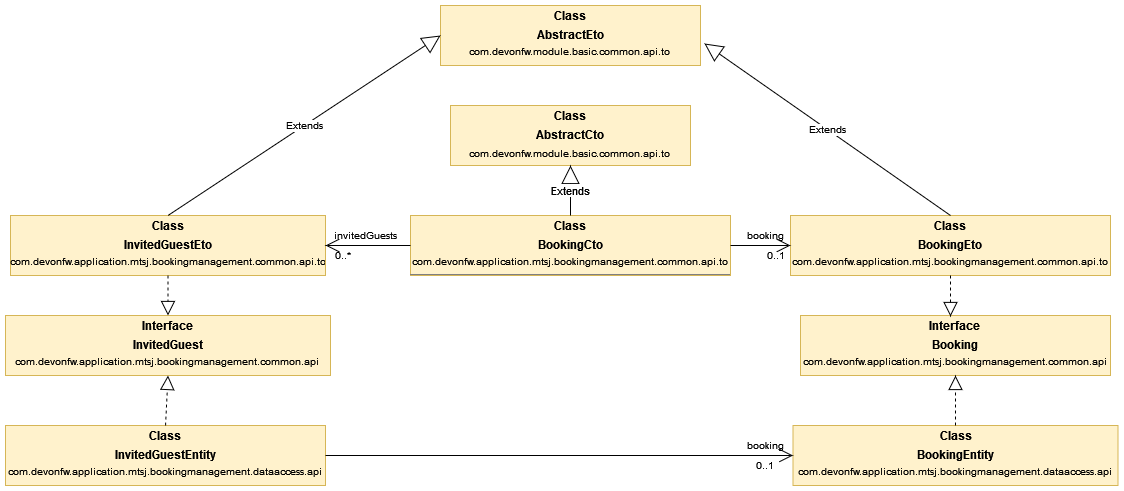

The diagram above was exported from draw.io. Its source (the exported page's mxGraphModel, read from the mxfile embedded in the PNG):
<mxGraphModel dx="2321" dy="681" grid="1" gridSize="10" guides="1" tooltips="1" connect="1" arrows="1" fold="1" page="1" pageScale="1" pageWidth="827" pageHeight="1169" math="0" shadow="0">
  <root>
    <mxCell id="0" />
    <mxCell id="1" parent="0" />
    <mxCell id="fjbkxQmXFh6J7jjFMQbE-6" value="&lt;p style=&quot;margin: 0px ; margin-top: 4px ; text-align: center&quot;&gt;&lt;b&gt;Class&lt;/b&gt;&lt;/p&gt;&lt;p style=&quot;margin: 0px ; margin-top: 4px ; text-align: center&quot;&gt;&lt;b&gt;AbstractEto&lt;/b&gt;&lt;/p&gt;&lt;p style=&quot;margin: 4px 0px 0px ; text-align: center ; font-size: 10px&quot;&gt;com.devonfw.module.basic.common.api.to&lt;b&gt;&lt;br&gt;&lt;/b&gt;&lt;/p&gt;&lt;p style=&quot;margin: 0px ; margin-top: 4px ; text-align: center&quot;&gt;&lt;b&gt;&lt;br&gt;&lt;/b&gt;&lt;/p&gt;&lt;hr size=&quot;1&quot;&gt;&lt;div style=&quot;height: 2px&quot;&gt;&lt;/div&gt;" style="verticalAlign=top;align=left;overflow=fill;fontSize=12;fontFamily=Helvetica;html=1;fillColor=#fff2cc;strokeColor=#d6b656;" vertex="1" parent="1">
      <mxGeometry x="350" y="90" width="260" height="60" as="geometry" />
    </mxCell>
    <mxCell id="fjbkxQmXFh6J7jjFMQbE-7" value="&lt;p style=&quot;margin: 0px ; margin-top: 4px ; text-align: center&quot;&gt;&lt;b&gt;Class&lt;/b&gt;&lt;/p&gt;&lt;p style=&quot;margin: 0px ; margin-top: 4px ; text-align: center&quot;&gt;&lt;b&gt;AbstractCto&lt;/b&gt;&lt;/p&gt;&lt;p style=&quot;margin: 0px ; margin-top: 4px ; text-align: center&quot;&gt;&lt;span style=&quot;font-size: 10px&quot;&gt;com.devonfw.module.basic.common.api.to&lt;/span&gt;&lt;b style=&quot;font-size: 10px&quot;&gt;&lt;br&gt;&lt;/b&gt;&lt;/p&gt;&lt;p style=&quot;margin: 0px ; margin-top: 4px ; text-align: center&quot;&gt;&lt;b&gt;&lt;br&gt;&lt;/b&gt;&lt;/p&gt;&lt;hr size=&quot;1&quot;&gt;&lt;div style=&quot;height: 2px&quot;&gt;&lt;/div&gt;" style="verticalAlign=top;align=left;overflow=fill;fontSize=12;fontFamily=Helvetica;html=1;fillColor=#fff2cc;strokeColor=#d6b656;" vertex="1" parent="1">
      <mxGeometry x="360" y="190" width="240" height="60" as="geometry" />
    </mxCell>
    <mxCell id="fjbkxQmXFh6J7jjFMQbE-8" value="&lt;p style=&quot;margin: 0px ; margin-top: 4px ; text-align: center&quot;&gt;&lt;b&gt;Class&lt;/b&gt;&lt;/p&gt;&lt;p style=&quot;margin: 0px ; margin-top: 4px ; text-align: center&quot;&gt;&lt;b&gt;InvitedGuestEto&lt;/b&gt;&lt;/p&gt;&lt;p style=&quot;margin: 4px 0px 0px ; text-align: center ; font-size: 10px&quot;&gt;com.devonfw.application.mtsj.bookingmanagement.common.api.to&lt;b&gt;&lt;br&gt;&lt;/b&gt;&lt;/p&gt;&lt;p style=&quot;margin: 0px ; margin-top: 4px ; text-align: center&quot;&gt;&lt;b&gt;&lt;br&gt;&lt;/b&gt;&lt;/p&gt;&lt;hr size=&quot;1&quot;&gt;&lt;div style=&quot;height: 2px&quot;&gt;&lt;/div&gt;" style="verticalAlign=top;align=left;overflow=fill;fontSize=12;fontFamily=Helvetica;html=1;fillColor=#fff2cc;strokeColor=#d6b656;" vertex="1" parent="1">
      <mxGeometry x="-80" y="300" width="315" height="60" as="geometry" />
    </mxCell>
    <mxCell id="fjbkxQmXFh6J7jjFMQbE-9" value="&lt;p style=&quot;margin: 0px ; margin-top: 4px ; text-align: center&quot;&gt;&lt;b&gt;Class&lt;/b&gt;&lt;/p&gt;&lt;p style=&quot;margin: 0px ; margin-top: 4px ; text-align: center&quot;&gt;&lt;b&gt;BookingEto&lt;/b&gt;&lt;/p&gt;&lt;p style=&quot;margin: 4px 0px 0px ; text-align: center ; font-size: 10px&quot;&gt;com.devonfw.application.mtsj.bookingmanagement.common.api.to&lt;b&gt;&lt;br&gt;&lt;/b&gt;&lt;/p&gt;&lt;p style=&quot;margin: 0px ; margin-top: 4px ; text-align: center&quot;&gt;&lt;b&gt;&lt;br&gt;&lt;/b&gt;&lt;/p&gt;&lt;hr size=&quot;1&quot;&gt;&lt;div style=&quot;height: 2px&quot;&gt;&lt;/div&gt;" style="verticalAlign=top;align=left;overflow=fill;fontSize=12;fontFamily=Helvetica;html=1;fillColor=#fff2cc;strokeColor=#d6b656;" vertex="1" parent="1">
      <mxGeometry x="700" y="300" width="320" height="60" as="geometry" />
    </mxCell>
    <mxCell id="fjbkxQmXFh6J7jjFMQbE-10" value="&lt;p style=&quot;margin: 0px ; margin-top: 4px ; text-align: center&quot;&gt;&lt;b&gt;Interface&lt;/b&gt;&lt;br&gt;&lt;/p&gt;&lt;p style=&quot;margin: 0px ; margin-top: 4px ; text-align: center&quot;&gt;&lt;b&gt;Booking&lt;/b&gt;&lt;/p&gt;&lt;p style=&quot;margin: 4px 0px 0px ; text-align: center ; font-size: 10px&quot;&gt;com.devonfw.application.mtsj.bookingmanagement.common.api&lt;b&gt;&lt;br&gt;&lt;/b&gt;&lt;/p&gt;&lt;p style=&quot;margin: 0px ; margin-top: 4px ; text-align: center&quot;&gt;&lt;b&gt;&lt;br&gt;&lt;/b&gt;&lt;/p&gt;&lt;hr size=&quot;1&quot;&gt;&lt;div style=&quot;height: 2px&quot;&gt;&lt;/div&gt;" style="verticalAlign=top;align=left;overflow=fill;fontSize=12;fontFamily=Helvetica;html=1;fillColor=#fff2cc;strokeColor=#d6b656;" vertex="1" parent="1">
      <mxGeometry x="710" y="400" width="310" height="60" as="geometry" />
    </mxCell>
    <mxCell id="fjbkxQmXFh6J7jjFMQbE-12" value="&lt;p style=&quot;margin: 0px ; margin-top: 4px ; text-align: center&quot;&gt;&lt;b&gt;Class&lt;/b&gt;&lt;/p&gt;&lt;p style=&quot;margin: 0px ; margin-top: 4px ; text-align: center&quot;&gt;&lt;b&gt;BookingEntity&lt;/b&gt;&lt;/p&gt;&lt;p style=&quot;margin: 4px 0px 0px ; text-align: center ; font-size: 10px&quot;&gt;com.devonfw.application.mtsj.bookingmanagement.dataaccess.api&lt;b&gt;&lt;br&gt;&lt;/b&gt;&lt;/p&gt;&lt;p style=&quot;margin: 0px ; margin-top: 4px ; text-align: center&quot;&gt;&lt;b&gt;&lt;br&gt;&lt;/b&gt;&lt;/p&gt;&lt;hr size=&quot;1&quot;&gt;&lt;div style=&quot;height: 2px&quot;&gt;&lt;/div&gt;" style="verticalAlign=top;align=left;overflow=fill;fontSize=12;fontFamily=Helvetica;html=1;fillColor=#fff2cc;strokeColor=#d6b656;" vertex="1" parent="1">
      <mxGeometry x="702.5" y="510" width="325" height="60" as="geometry" />
    </mxCell>
    <mxCell id="fjbkxQmXFh6J7jjFMQbE-15" value="&lt;p style=&quot;margin: 0px ; margin-top: 4px ; text-align: center&quot;&gt;&lt;b&gt;Class&lt;/b&gt;&lt;/p&gt;&lt;p style=&quot;margin: 0px ; margin-top: 4px ; text-align: center&quot;&gt;&lt;b&gt;BookingCto&lt;/b&gt;&lt;/p&gt;&lt;p style=&quot;margin: 4px 0px 0px ; text-align: center ; font-size: 10px&quot;&gt;com.devonfw.application.mtsj.bookingmanagement.common.api.to&lt;b&gt;&lt;br&gt;&lt;/b&gt;&lt;/p&gt;&lt;hr size=&quot;1&quot;&gt;&lt;div style=&quot;height: 2px&quot;&gt;&lt;/div&gt;" style="verticalAlign=top;align=left;overflow=fill;fontSize=12;fontFamily=Helvetica;html=1;fillColor=#fff2cc;strokeColor=#d6b656;" vertex="1" parent="1">
      <mxGeometry x="320" y="300" width="320" height="60" as="geometry" />
    </mxCell>
    <mxCell id="fjbkxQmXFh6J7jjFMQbE-16" value="Extends" style="endArrow=block;endSize=16;endFill=0;html=1;exitX=0.5;exitY=0;exitDx=0;exitDy=0;entryX=0.5;entryY=1;entryDx=0;entryDy=0;" edge="1" parent="1" source="fjbkxQmXFh6J7jjFMQbE-15" target="fjbkxQmXFh6J7jjFMQbE-7">
      <mxGeometry width="160" relative="1" as="geometry">
        <mxPoint x="220" y="280" as="sourcePoint" />
        <mxPoint x="340" y="130" as="targetPoint" />
        <Array as="points" />
      </mxGeometry>
    </mxCell>
    <mxCell id="fjbkxQmXFh6J7jjFMQbE-17" value="&lt;p style=&quot;margin: 0px ; margin-top: 4px ; text-align: center&quot;&gt;&lt;b&gt;Interface&lt;/b&gt;&lt;br&gt;&lt;/p&gt;&lt;p style=&quot;margin: 0px ; margin-top: 4px ; text-align: center&quot;&gt;&lt;b&gt;InvitedGuest&lt;/b&gt;&lt;/p&gt;&lt;p style=&quot;margin: 4px 0px 0px ; text-align: center ; font-size: 10px&quot;&gt;com.devonfw.application.mtsj.bookingmanagement.common.api&lt;br&gt;&lt;/p&gt;&lt;p style=&quot;margin: 0px ; margin-top: 4px ; text-align: center&quot;&gt;&lt;b&gt;&lt;br&gt;&lt;/b&gt;&lt;/p&gt;&lt;hr size=&quot;1&quot;&gt;&lt;div style=&quot;height: 2px&quot;&gt;&lt;/div&gt;" style="verticalAlign=top;align=left;overflow=fill;fontSize=12;fontFamily=Helvetica;html=1;fillColor=#fff2cc;strokeColor=#d6b656;" vertex="1" parent="1">
      <mxGeometry x="-85" y="400" width="325" height="60" as="geometry" />
    </mxCell>
    <mxCell id="fjbkxQmXFh6J7jjFMQbE-18" value="&lt;p style=&quot;margin: 0px ; margin-top: 4px ; text-align: center&quot;&gt;&lt;b&gt;Class&lt;/b&gt;&lt;/p&gt;&lt;p style=&quot;margin: 0px ; margin-top: 4px ; text-align: center&quot;&gt;&lt;b&gt;InvitedGuestEntity&lt;/b&gt;&lt;/p&gt;&lt;p style=&quot;margin: 4px 0px 0px ; text-align: center ; font-size: 10px&quot;&gt;com.devonfw.application.mtsj.bookingmanagement.dataaccess.api&lt;b&gt;&lt;br&gt;&lt;/b&gt;&lt;/p&gt;&lt;p style=&quot;margin: 0px ; margin-top: 4px ; text-align: center&quot;&gt;&lt;b&gt;&lt;br&gt;&lt;/b&gt;&lt;/p&gt;&lt;hr size=&quot;1&quot;&gt;&lt;div style=&quot;height: 2px&quot;&gt;&lt;/div&gt;" style="verticalAlign=top;align=left;overflow=fill;fontSize=12;fontFamily=Helvetica;html=1;fillColor=#fff2cc;strokeColor=#d6b656;" vertex="1" parent="1">
      <mxGeometry x="-85" y="510" width="320" height="60" as="geometry" />
    </mxCell>
    <mxCell id="fjbkxQmXFh6J7jjFMQbE-19" value="" style="endArrow=block;dashed=1;endFill=0;endSize=12;html=1;exitX=0.5;exitY=1;exitDx=0;exitDy=0;entryX=0.5;entryY=0;entryDx=0;entryDy=0;" edge="1" parent="1" source="fjbkxQmXFh6J7jjFMQbE-8" target="fjbkxQmXFh6J7jjFMQbE-17">
      <mxGeometry width="160" relative="1" as="geometry">
        <mxPoint x="175" y="300" as="sourcePoint" />
        <mxPoint x="335" y="300" as="targetPoint" />
      </mxGeometry>
    </mxCell>
    <mxCell id="fjbkxQmXFh6J7jjFMQbE-21" value="" style="endArrow=block;dashed=1;endFill=0;endSize=12;html=1;exitX=0.5;exitY=0;exitDx=0;exitDy=0;entryX=0.5;entryY=1;entryDx=0;entryDy=0;" edge="1" parent="1" source="fjbkxQmXFh6J7jjFMQbE-18" target="fjbkxQmXFh6J7jjFMQbE-17">
      <mxGeometry width="160" relative="1" as="geometry">
        <mxPoint x="155" y="460" as="sourcePoint" />
        <mxPoint x="155" y="500" as="targetPoint" />
      </mxGeometry>
    </mxCell>
    <mxCell id="fjbkxQmXFh6J7jjFMQbE-22" value="" style="endArrow=block;dashed=1;endFill=0;endSize=12;html=1;exitX=0.5;exitY=0;exitDx=0;exitDy=0;entryX=0.5;entryY=1;entryDx=0;entryDy=0;" edge="1" parent="1" source="fjbkxQmXFh6J7jjFMQbE-12" target="fjbkxQmXFh6J7jjFMQbE-10">
      <mxGeometry width="160" relative="1" as="geometry">
        <mxPoint x="420" y="380" as="sourcePoint" />
        <mxPoint x="420" y="420" as="targetPoint" />
      </mxGeometry>
    </mxCell>
    <mxCell id="fjbkxQmXFh6J7jjFMQbE-23" value="" style="endArrow=block;dashed=1;endFill=0;endSize=12;html=1;exitX=0.5;exitY=1;exitDx=0;exitDy=0;" edge="1" parent="1" source="fjbkxQmXFh6J7jjFMQbE-9">
      <mxGeometry width="160" relative="1" as="geometry">
        <mxPoint x="770" y="350" as="sourcePoint" />
        <mxPoint x="860" y="401" as="targetPoint" />
        <Array as="points" />
      </mxGeometry>
    </mxCell>
    <mxCell id="fjbkxQmXFh6J7jjFMQbE-24" value="" style="endArrow=open;endFill=1;endSize=12;html=1;exitX=1;exitY=0.5;exitDx=0;exitDy=0;entryX=0;entryY=0.5;entryDx=0;entryDy=0;" edge="1" parent="1" source="fjbkxQmXFh6J7jjFMQbE-15" target="fjbkxQmXFh6J7jjFMQbE-9">
      <mxGeometry width="160" relative="1" as="geometry">
        <mxPoint x="550" y="420" as="sourcePoint" />
        <mxPoint x="630" y="309.5" as="targetPoint" />
        <Array as="points" />
      </mxGeometry>
    </mxCell>
    <mxCell id="fjbkxQmXFh6J7jjFMQbE-25" value="" style="endArrow=open;endFill=1;endSize=12;html=1;exitX=0;exitY=0.5;exitDx=0;exitDy=0;entryX=1;entryY=0.5;entryDx=0;entryDy=0;" edge="1" parent="1" source="fjbkxQmXFh6J7jjFMQbE-15" target="fjbkxQmXFh6J7jjFMQbE-8">
      <mxGeometry width="160" relative="1" as="geometry">
        <mxPoint x="480" y="310" as="sourcePoint" />
        <mxPoint x="280" y="310" as="targetPoint" />
      </mxGeometry>
    </mxCell>
    <mxCell id="fjbkxQmXFh6J7jjFMQbE-27" value="booking" style="text;align=center;fontStyle=0;verticalAlign=middle;spacingLeft=3;spacingRight=3;strokeColor=none;rotatable=0;points=[[0,0.5],[1,0.5]];portConstraint=eastwest;fontSize=10;" vertex="1" parent="1">
      <mxGeometry x="640" y="310" width="70" height="20" as="geometry" />
    </mxCell>
    <mxCell id="fjbkxQmXFh6J7jjFMQbE-29" value="invitedGuests" style="text;align=center;fontStyle=0;verticalAlign=middle;spacingLeft=3;spacingRight=3;strokeColor=none;rotatable=0;points=[[0,0.5],[1,0.5]];portConstraint=eastwest;fontSize=10;" vertex="1" parent="1">
      <mxGeometry x="240" y="310" width="70" height="20" as="geometry" />
    </mxCell>
    <mxCell id="fjbkxQmXFh6J7jjFMQbE-36" value="" style="endArrow=open;endFill=1;endSize=12;html=1;exitX=1;exitY=0.5;exitDx=0;exitDy=0;entryX=0;entryY=0.5;entryDx=0;entryDy=0;" edge="1" parent="1" source="fjbkxQmXFh6J7jjFMQbE-18" target="fjbkxQmXFh6J7jjFMQbE-12">
      <mxGeometry width="160" relative="1" as="geometry">
        <mxPoint x="410" y="450" as="sourcePoint" />
        <mxPoint x="300" y="450" as="targetPoint" />
      </mxGeometry>
    </mxCell>
    <mxCell id="fjbkxQmXFh6J7jjFMQbE-39" value="booking" style="text;align=center;fontStyle=0;verticalAlign=middle;spacingLeft=3;spacingRight=3;strokeColor=none;rotatable=0;points=[[0,0.5],[1,0.5]];portConstraint=eastwest;fontSize=10;" vertex="1" parent="1">
      <mxGeometry x="640" y="520" width="70" height="20" as="geometry" />
    </mxCell>
    <mxCell id="fjbkxQmXFh6J7jjFMQbE-40" value="Extends" style="endArrow=block;endSize=16;endFill=0;html=1;fontSize=10;exitX=0.5;exitY=0;exitDx=0;exitDy=0;entryX=0;entryY=0.5;entryDx=0;entryDy=0;" edge="1" parent="1" source="fjbkxQmXFh6J7jjFMQbE-8" target="fjbkxQmXFh6J7jjFMQbE-6">
      <mxGeometry width="160" relative="1" as="geometry">
        <mxPoint x="390" y="360" as="sourcePoint" />
        <mxPoint x="550" y="360" as="targetPoint" />
      </mxGeometry>
    </mxCell>
    <mxCell id="fjbkxQmXFh6J7jjFMQbE-41" value="Extends" style="endArrow=block;endSize=16;endFill=0;html=1;fontSize=10;exitX=0.5;exitY=0;exitDx=0;exitDy=0;entryX=1.015;entryY=0.633;entryDx=0;entryDy=0;entryPerimeter=0;" edge="1" parent="1" source="fjbkxQmXFh6J7jjFMQbE-9" target="fjbkxQmXFh6J7jjFMQbE-6">
      <mxGeometry width="160" relative="1" as="geometry">
        <mxPoint x="120" y="310" as="sourcePoint" />
        <mxPoint x="360" y="130" as="targetPoint" />
      </mxGeometry>
    </mxCell>
    <mxCell id="fjbkxQmXFh6J7jjFMQbE-42" value="0..*" style="text;align=left;fontStyle=0;verticalAlign=middle;spacingLeft=3;spacingRight=3;strokeColor=none;rotatable=0;points=[[0,0.5],[1,0.5]];portConstraint=eastwest;fontSize=10;" vertex="1" parent="1">
      <mxGeometry x="240" y="330" width="70" height="20" as="geometry" />
    </mxCell>
    <mxCell id="fjbkxQmXFh6J7jjFMQbE-43" value="0..1" style="text;align=right;fontStyle=0;verticalAlign=middle;spacingLeft=3;spacingRight=3;strokeColor=none;rotatable=0;points=[[0,0.5],[1,0.5]];portConstraint=eastwest;fontSize=10;" vertex="1" parent="1">
      <mxGeometry x="630" y="330" width="70" height="20" as="geometry" />
    </mxCell>
    <mxCell id="fjbkxQmXFh6J7jjFMQbE-45" value="0..1" style="text;align=center;fontStyle=0;verticalAlign=middle;spacingLeft=3;spacingRight=3;strokeColor=none;rotatable=0;points=[[0,0.5],[1,0.5]];portConstraint=eastwest;fontSize=10;" vertex="1" parent="1">
      <mxGeometry x="640" y="540" width="70" height="20" as="geometry" />
    </mxCell>
  </root>
</mxGraphModel>